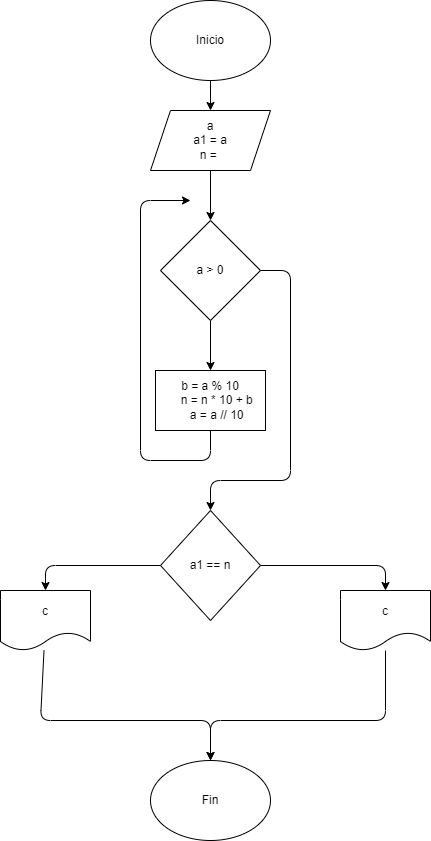

The diagram above was exported from draw.io. Its source (the exported page's mxGraphModel, read from the mxfile embedded in the PNG):
<mxGraphModel dx="1204" dy="800" grid="1" gridSize="10" guides="1" tooltips="1" connect="1" arrows="1" fold="1" page="1" pageScale="1" pageWidth="827" pageHeight="1169" math="0" shadow="0">
  <root>
    <mxCell id="0" />
    <mxCell id="1" parent="0" />
    <mxCell id="6" value="" style="edgeStyle=none;html=1;" parent="1" source="2" target="5" edge="1">
      <mxGeometry relative="1" as="geometry" />
    </mxCell>
    <mxCell id="2" value="Inicio" style="ellipse;whiteSpace=wrap;html=1;" parent="1" vertex="1">
      <mxGeometry x="350" y="80" width="120" height="80" as="geometry" />
    </mxCell>
    <mxCell id="52" style="edgeStyle=none;html=1;entryX=0.5;entryY=0;entryDx=0;entryDy=0;" edge="1" parent="1" source="5" target="7">
      <mxGeometry relative="1" as="geometry" />
    </mxCell>
    <mxCell id="5" value="a&lt;br&gt;a1 = a&lt;br&gt;n =&amp;nbsp;" style="shape=parallelogram;perimeter=parallelogramPerimeter;whiteSpace=wrap;html=1;fixedSize=1;" parent="1" vertex="1">
      <mxGeometry x="350" y="190" width="120" height="60" as="geometry" />
    </mxCell>
    <mxCell id="50" style="edgeStyle=none;html=1;entryX=0.5;entryY=0;entryDx=0;entryDy=0;" edge="1" parent="1" source="7" target="35">
      <mxGeometry relative="1" as="geometry" />
    </mxCell>
    <mxCell id="55" value="" style="edgeStyle=none;html=1;entryX=0.5;entryY=0;entryDx=0;entryDy=0;" edge="1" parent="1" source="7" target="54">
      <mxGeometry relative="1" as="geometry">
        <Array as="points">
          <mxPoint x="490" y="350" />
          <mxPoint x="490" y="560" />
          <mxPoint x="410" y="560" />
        </Array>
      </mxGeometry>
    </mxCell>
    <mxCell id="7" value="a &amp;gt; 0" style="rhombus;whiteSpace=wrap;html=1;" parent="1" vertex="1">
      <mxGeometry x="360" y="300" width="100" height="100" as="geometry" />
    </mxCell>
    <mxCell id="53" style="edgeStyle=none;html=1;" edge="1" parent="1" source="35">
      <mxGeometry relative="1" as="geometry">
        <mxPoint x="390" y="280" as="targetPoint" />
        <Array as="points">
          <mxPoint x="410" y="540" />
          <mxPoint x="340" y="540" />
          <mxPoint x="340" y="280" />
        </Array>
      </mxGeometry>
    </mxCell>
    <mxCell id="35" value="&lt;div&gt;b = a % 10&lt;/div&gt;&lt;div&gt;&amp;nbsp; &amp;nbsp; n = n * 10 + b&lt;/div&gt;&lt;div&gt;&amp;nbsp; &amp;nbsp; a = a // 10&lt;/div&gt;" style="whiteSpace=wrap;html=1;" parent="1" vertex="1">
      <mxGeometry x="355" y="450" width="110" height="60" as="geometry" />
    </mxCell>
    <mxCell id="61" style="edgeStyle=none;html=1;entryX=0.5;entryY=0;entryDx=0;entryDy=0;" edge="1" parent="1" source="38" target="59">
      <mxGeometry relative="1" as="geometry">
        <Array as="points">
          <mxPoint x="585" y="800" />
          <mxPoint x="410" y="800" />
        </Array>
      </mxGeometry>
    </mxCell>
    <mxCell id="38" value="c" style="shape=document;whiteSpace=wrap;html=1;boundedLbl=1;" parent="1" vertex="1">
      <mxGeometry x="540" y="670" width="90" height="60" as="geometry" />
    </mxCell>
    <mxCell id="57" style="edgeStyle=none;html=1;entryX=0.5;entryY=0;entryDx=0;entryDy=0;" edge="1" parent="1" source="54" target="56">
      <mxGeometry relative="1" as="geometry">
        <Array as="points">
          <mxPoint x="245" y="645" />
        </Array>
      </mxGeometry>
    </mxCell>
    <mxCell id="58" style="edgeStyle=none;html=1;entryX=0.5;entryY=0;entryDx=0;entryDy=0;" edge="1" parent="1" source="54" target="38">
      <mxGeometry relative="1" as="geometry">
        <Array as="points">
          <mxPoint x="585" y="645" />
        </Array>
      </mxGeometry>
    </mxCell>
    <mxCell id="54" value="a1 == n" style="rhombus;whiteSpace=wrap;html=1;" vertex="1" parent="1">
      <mxGeometry x="360" y="590" width="100" height="110" as="geometry" />
    </mxCell>
    <mxCell id="60" style="edgeStyle=none;html=1;entryX=0.5;entryY=0;entryDx=0;entryDy=0;" edge="1" parent="1" source="56" target="59">
      <mxGeometry relative="1" as="geometry">
        <Array as="points">
          <mxPoint x="240" y="800" />
          <mxPoint x="410" y="800" />
        </Array>
      </mxGeometry>
    </mxCell>
    <mxCell id="56" value="c" style="shape=document;whiteSpace=wrap;html=1;boundedLbl=1;" vertex="1" parent="1">
      <mxGeometry x="200" y="670" width="90" height="60" as="geometry" />
    </mxCell>
    <mxCell id="59" value="Fin" style="ellipse;whiteSpace=wrap;html=1;" vertex="1" parent="1">
      <mxGeometry x="350" y="840" width="120" height="80" as="geometry" />
    </mxCell>
  </root>
</mxGraphModel>